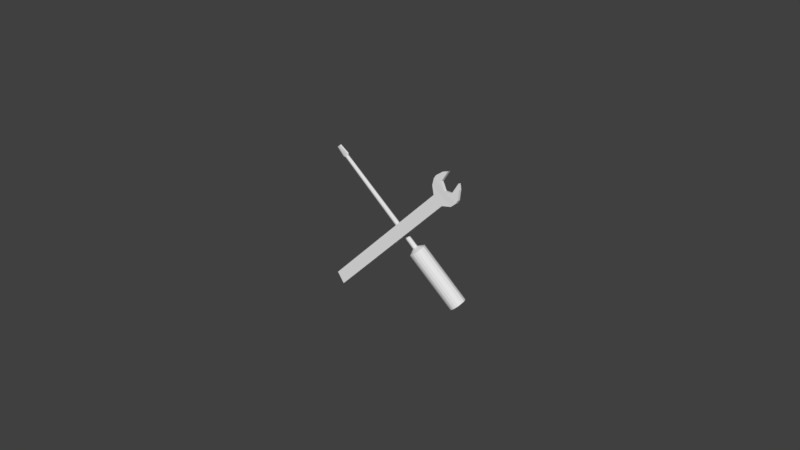 # Source: TextImagerToolsIcon.blend  (saved by Blender 2.78.0; exported with 4.5.12 LTS)
import bpy
from mathutils import Matrix  # noqa: F401  (used for matrix-valued properties, if any)

bpy.ops.wm.read_factory_settings(use_empty=True)
scene = bpy.context.scene
scene.name = 'Scene'

# ---- collections
col_collection_1 = bpy.data.collections.new('Collection 1'); scene.collection.children.link(col_collection_1)

# ---- materials (node trees are filled in below, after node groups)
mat_material = bpy.data.materials.new('Material')
mat_material.alpha_threshold = 0.0
mat_material.use_transparent_shadow = False
mat_material.roughness = 0.5
mat_material.line_color = (0.0, 0.0, 0.0, 1.0)
mat_material_001 = bpy.data.materials.new('Material.001')
mat_material_001.alpha_threshold = 0.0
mat_material_001.use_transparent_shadow = False
mat_material_001.roughness = 0.5
mat_material_001.line_color = (0.0, 0.0, 0.0, 1.0)

# ---- material node trees

# ---- world
world_world = bpy.data.worlds.new('World'); scene.world = world_world
world_world.color = (0.05088, 0.05088, 0.05088)
world_world.use_sun_shadow = False
world_world.sun_shadow_jitter_overblur = 0.0
world_world.cycles.sampling_method = 'MANUAL'

# ---- meshes
me_cube_004 = bpy.data.meshes.new('Cube.004')
me_cube_004.from_pydata([(0.2269, 0.5314, -0.5218), (0.2269, 0.5314, -0.6818), (0.2269, -1.469, -0.5218), (0.2269, -1.439, -0.6818), (0.1969, 0.5314, -0.5218), (0.1969, 0.5314, -0.6818), (0.1969, -1.469, -0.5218), (0.1969, -1.439, -0.6818), (0.2269, -1.579, -0.4499), (0.2269, -1.49, -0.7822), (0.1969, -1.579, -0.4499), (0.1969, -1.49, -0.7822), (0.2299, -1.662, -0.4428), (0.2299, -1.558, -0.83), (0.1939, -1.662, -0.4428), (0.1939, -1.558, -0.83), (0.2299, -1.61, -0.6364), (0.1939, -1.61, -0.6364), (0.2299, -1.608, -0.8432), (0.1939, -1.608, -0.8432), (0.2299, -1.634, -0.7463), (0.1939, -1.634, -0.7463), (0.2299, -1.711, -0.4561), (0.1939, -1.711, -0.4561), (0.2299, -1.683, -0.5627), (0.1939, -1.683, -0.5627), (0.2299, -1.836, -0.6039), (0.1939, -1.836, -0.6039), (0.2299, -1.787, -0.7874), (0.1939, -1.787, -0.7874), (0.2299, -1.802, -0.5426), (0.1939, -1.802, -0.5426), (0.2299, -1.715, -0.8253), (0.1939, -1.715, -0.8253)], [], [(2, 6, 10, 8), (0, 4, 6, 2), (5, 4, 0, 1), (1, 0, 2, 3), (5, 1, 3, 7), (7, 6, 4, 5), (8, 10, 14, 12), (6, 7, 11, 10), (7, 3, 9, 11), (3, 2, 8, 9), (17, 15, 19, 21), (11, 9, 13, 15), (9, 8, 12, 16, 13), (10, 11, 15, 17, 14), (13, 16, 20, 18), (15, 13, 18, 19), (16, 12, 22, 24), (12, 14, 23, 22), (14, 17, 25, 23), (23, 25, 27, 31), (24, 22, 30, 26), (18, 20, 28, 32), (27, 26, 30, 31), (26, 27, 25, 24), (24, 25, 17, 16), (21, 20, 16, 17), (29, 28, 20, 21), (21, 19, 33, 29), (28, 29, 33, 32), (19, 18, 32, 33), (22, 23, 31, 30)])
_uv = me_cube_004.uv_layers.new(name='UVMap')
_uv.uv.foreach_set('vector', [0.0, 0.0, 0.0, 0.0, 0.0, 0.0, 0.0, 0.0, 0.0, 0.0, 0.0, 0.0, 0.0, 0.0, 0.0, 0.0, 0.0, 0.0, 0.0, 0.0, 0.0, 0.0, 0.0, 0.0, 0.0, 0.0, 0.0, 0.0, 0.0, 0.0, 0.0, 0.0, 0.0, 0.0, 0.0, 0.0, 0.0, 0.0, 0.0, 0.0, 0.0, 0.0, 0.0, 0.0, 0.0, 0.0, 0.0, 0.0, 0.0, 0.0, 0.0, 0.0, 0.0, 0.0, 0.0, 0.0, 0.0, 0.0, 0.0, 0.0, 0.0, 0.0, 0.0, 0.0, 0.0, 0.0, 0.0, 0.0, 0.0, 0.0, 0.0, 0.0, 0.0, 0.0, 0.0, 0.0, 0.0, 0.0, 0.0, 0.0, 0.0, 0.0, 0.0, 0.0, 0.0, 0.0, 0.0, 0.0, 0.0, 0.0, 0.0, 0.0, 0.0, 0.0, 0.0, 0.0, 0.0, 0.0, 0.0, 0.0, 0.0, 0.0, 0.0, 0.0, 0.0, 0.0, 0.0, 0.0, 0.0, 0.0, 0.0, 0.0, 0.0, 0.0, 0.0, 0.0, 0.0, 0.0, 0.0, 0.0, 0.0, 0.0, 0.0, 0.0, 0.0, 0.0, 0.0, 0.0, 0.0, 0.0, 0.0, 0.0, 0.0, 0.0, 0.0, 0.0, 0.0, 0.0, 0.0, 0.0, 0.0, 0.0, 0.0, 0.0, 0.0, 0.0, 0.0, 0.0, 0.0, 0.0, 0.0, 0.0, 0.0, 0.0, 0.0, 0.0, 0.0, 0.0, 0.0, 0.0, 0.0, 0.0, 0.0, 0.0, 0.0, 0.0, 0.0, 0.0, 0.0, 0.0, 0.0, 0.0, 0.0, 0.0, 0.0, 0.0, 0.0, 0.0, 0.0, 0.0, 0.0, 0.0, 0.0, 0.0, 0.0, 0.0, 0.0, 0.0, 0.0, 0.0, 0.0, 0.0, 0.0, 0.0, 0.0, 0.0, 0.0, 0.0, 0.0, 0.0, 0.0, 0.0, 0.0, 0.0, 0.0, 0.0, 0.0, 0.0, 0.0, 0.0, 0.0, 0.0, 0.0, 0.0, 0.0, 0.0, 0.0, 0.0, 0.0, 0.0, 0.0, 0.0, 0.0, 0.0, 0.0, 0.0, 0.0, 0.0, 0.0, 0.0, 0.0, 0.0, 0.0, 0.0, 0.0, 0.0, 0.0, 0.0, 0.0, 0.0, 0.0, 0.0, 0.0, 0.0, 0.0, 0.0, 0.0, 0.0, 0.0, 0.0, 0.0, 0.0])
me_cube_004.materials.append(mat_material)
me_cube_004.use_remesh_preserve_volume = False
me_cube_004.use_remesh_preserve_attributes = False
me_cube_004.use_mirror_vertex_groups = False
me_cube_004.update()
me_cube_002 = bpy.data.meshes.new('Cube.002')
me_cube_002.from_pydata([(0.2864, 0.2763, -0.434), (0.3437, 0.2799, -0.4545), (0.2612, 0.2613, -0.4273), (0.3689, 0.2681, -0.4659), (0.2381, 0.2268, -0.4249), (0.392, 0.2365, -0.48), (0.2295, 0.1931, -0.4276), (0.4005, 0.2039, -0.4889), (0.5383, 0.007086, 0.1308), (0.51, 0.01081, 0.142), (0.5666, 0.01439, 0.1217), (0.4844, 0.02243, 0.1535), (0.5922, 0.02924, 0.1148), (0.4614, 0.05406, 0.1676), (0.6153, 0.06379, 0.1124), (0.5383, 0.1771, 0.1608), (0.5096, 0.1698, 0.1701), (0.567, 0.1734, 0.1496), (0.4844, 0.1548, 0.1768), (0.5922, 0.1616, 0.1382), (0.4614, 0.1202, 0.1792), (0.6153, 0.13, 0.1241), (0.4528, 0.08661, 0.1765), (0.6238, 0.09742, 0.1152), (0.315, 0.2836, -0.4433), (0.392, 0.1703, -0.4917), (0.2381, 0.1606, -0.4365), (0.3689, 0.1358, -0.4893), (0.2612, 0.129, -0.4507), (0.3433, 0.1209, -0.4824), (0.2868, 0.1173, -0.4622), (0.315, 0.1136, -0.4733), (0.5505, 0.06075, 0.1743), (0.542, 0.06186, 0.1776), (0.559, 0.06294, 0.1715), (0.5343, 0.06535, 0.1811), (0.5666, 0.06739, 0.1695), (0.5274, 0.07484, 0.1853), (0.5736, 0.07776, 0.1687), (0.5505, 0.1117, 0.1833), (0.5419, 0.1096, 0.1861), (0.5591, 0.1106, 0.1799), (0.5343, 0.1051, 0.1881), (0.5666, 0.1071, 0.1765), (0.5274, 0.09469, 0.1888), (0.5736, 0.09761, 0.1722), (0.5248, 0.0846, 0.188), (0.5761, 0.08785, 0.1696), (0.92, -0.1079, 1.175), (0.9141, -0.1071, 1.178), (0.926, -0.1064, 1.174), (0.9087, -0.1047, 1.18), (0.9313, -0.1033, 1.172), (0.9039, -0.09805, 1.183), (0.9362, -0.09601, 1.172), (0.92, -0.07222, 1.182), (0.914, -0.07375, 1.184), (0.926, -0.07299, 1.179), (0.9087, -0.0769, 1.185), (0.9313, -0.07547, 1.177), (0.9039, -0.08415, 1.186), (0.9362, -0.08211, 1.174), (0.9021, -0.09121, 1.185), (0.938, -0.08894, 1.172), (0.9272, -0.1006, 1.197), (0.9153, -0.1009, 1.201), (0.9391, -0.09942, 1.193), (0.9046, -0.1005, 1.205), (0.9498, -0.09763, 1.189), (0.8949, -0.09832, 1.209), (0.9595, -0.09424, 1.186), (0.9272, -0.08636, 1.199), (0.9152, -0.08758, 1.204), (0.9392, -0.08606, 1.195), (0.9046, -0.08937, 1.207), (0.9498, -0.08651, 1.191), (0.8949, -0.09276, 1.21), (0.9595, -0.08868, 1.187), (0.8913, -0.09577, 1.211), (0.9631, -0.09123, 1.185), (0.9631, -0.1178, 1.294), (0.9548, -0.1178, 1.297), (0.9714, -0.1168, 1.291), (0.9473, -0.1172, 1.3), (0.9789, -0.1152, 1.289), (0.9405, -0.1148, 1.303), (0.9857, -0.112, 1.287), (0.9631, -0.1035, 1.297), (0.9547, -0.1045, 1.299), (0.9715, -0.1034, 1.293), (0.9473, -0.1061, 1.302), (0.9789, -0.1041, 1.291), (0.9405, -0.1093, 1.304), (0.9857, -0.1064, 1.288), (0.938, -0.1122, 1.304), (0.9882, -0.109, 1.286)], [], [(8, 9, 30, 31), (15, 17, 1, 24), (22, 20, 4, 6), (14, 25, 7, 23), (8, 31, 29, 10), (17, 19, 3, 1), (9, 11, 28, 30), (12, 27, 25, 14), (18, 16, 0, 2), (11, 13, 26, 28), (19, 21, 5, 3), (10, 29, 27, 12), (16, 15, 24, 0), (13, 22, 6, 26), (20, 18, 2, 4), (21, 23, 7, 5), (11, 9, 33, 35), (20, 22, 46, 44), (14, 23, 47, 38), (17, 15, 39, 41), (21, 19, 43, 45), (18, 20, 44, 42), (23, 21, 45, 47), (10, 12, 36, 34), (19, 17, 41, 43), (16, 18, 42, 40), (9, 8, 32, 33), (13, 11, 35, 37), (12, 14, 38, 36), (15, 16, 40, 39), (22, 13, 37, 46), (8, 10, 34, 32), (40, 42, 58, 56), (44, 46, 62, 60), (36, 38, 54, 52), (45, 43, 59, 61), (35, 33, 49, 51), (43, 41, 57, 59), (41, 39, 55, 57), (37, 35, 51, 53), (34, 36, 52, 50), (47, 45, 61, 63), (32, 34, 50, 48), (33, 32, 48, 49), (38, 47, 63, 54), (39, 40, 56, 55), (42, 44, 60, 58), (46, 37, 53, 62), (31, 30, 28, 26, 6, 4, 2, 0, 24, 1, 3, 5, 7, 25, 27, 29), (50, 52, 68, 66), (63, 61, 77, 79), (48, 50, 66, 64), (49, 48, 64, 65), (54, 63, 79, 70), (55, 56, 72, 71), (58, 60, 76, 74), (62, 53, 69, 78), (56, 58, 74, 72), (60, 62, 78, 76), (52, 54, 70, 68), (61, 59, 75, 77), (51, 49, 65, 67), (59, 57, 73, 75), (57, 55, 71, 73), (53, 51, 67, 69), (77, 75, 91, 93), (67, 65, 81, 83), (75, 73, 89, 91), (73, 71, 87, 89), (69, 67, 83, 85), (66, 68, 84, 82), (79, 77, 93, 95), (64, 66, 82, 80), (65, 64, 80, 81), (70, 79, 95, 86), (71, 72, 88, 87), (74, 76, 92, 90), (78, 69, 85, 94), (72, 74, 90, 88), (76, 78, 94, 92), (68, 70, 86, 84), (82, 84, 86, 95, 93, 91, 89, 87, 88, 90, 92, 94, 85, 83, 81, 80)])
_uv = me_cube_002.uv_layers.new(name='UVMap')
_uv.uv.foreach_set('vector', [0.8417, 0.4445, 0.867, 0.4445, 0.867, 0.9851, 0.8417, 0.9851, 0.614, 0.4445, 0.6397, 0.4445, 0.6397, 0.9851, 0.614, 0.9851, 0.6402, 0.6479, 0.6135, 0.6479, 0.6137, 0.148, 0.6404, 0.148, 0.7567, 0.4445, 0.7567, 0.9851, 0.7279, 0.9851, 0.7279, 0.4445, 0.8417, 0.4445, 0.8417, 0.9851, 0.8163, 0.9851, 0.8163, 0.4445, 0.6397, 0.4445, 0.6646, 0.4445, 0.6646, 0.9851, 0.6397, 0.9851, 0.867, 0.4445, 0.8921, 0.4445, 0.8921, 0.9851, 0.867, 0.9851, 0.7912, 0.4445, 0.7912, 0.9851, 0.7567, 0.9851, 0.7567, 0.4445, 0.5634, 0.4445, 0.5883, 0.4445, 0.5883, 0.9851, 0.5634, 0.9851, 0.8921, 0.4445, 0.9266, 0.4445, 0.9266, 0.9851, 0.8921, 0.9851, 0.6646, 0.4445, 0.699, 0.4445, 0.699, 0.9851, 0.6646, 0.9851, 0.8163, 0.4445, 0.8163, 0.9851, 0.7912, 0.9851, 0.7912, 0.4445, 0.5883, 0.4445, 0.614, 0.4445, 0.614, 0.9851, 0.5883, 0.9851, 0.9266, 0.4445, 0.9554, 0.4445, 0.9554, 0.9851, 0.9266, 0.9851, 0.5289, 0.4445, 0.5634, 0.4445, 0.5634, 0.9851, 0.5289, 0.9851, 0.699, 0.4445, 0.7279, 0.4445, 0.7279, 0.9851, 0.699, 0.9851, 0.6387, 0.4248, 0.6878, 0.4104, 0.7062, 0.516, 0.6931, 0.5196, 0.5671, 0.5842, 0.5629, 0.5261, 0.6727, 0.5463, 0.6741, 0.5619, 0.8587, 0.5231, 0.8629, 0.5811, 0.7531, 0.561, 0.7517, 0.5455, 0.7388, 0.6968, 0.6867, 0.6967, 0.7061, 0.5911, 0.7199, 0.5913, 0.8384, 0.6338, 0.7871, 0.6822, 0.7327, 0.5876, 0.7463, 0.575, 0.598, 0.6476, 0.5671, 0.5842, 0.6741, 0.5619, 0.6824, 0.5784, 0.8629, 0.5811, 0.8384, 0.6338, 0.7463, 0.575, 0.7531, 0.561, 0.7873, 0.4287, 0.828, 0.4595, 0.7435, 0.5289, 0.7326, 0.5209, 0.7871, 0.6822, 0.7388, 0.6968, 0.7199, 0.5913, 0.7327, 0.5876, 0.638, 0.6783, 0.598, 0.6476, 0.6824, 0.5784, 0.6931, 0.5864, 0.6878, 0.4104, 0.7392, 0.4104, 0.7198, 0.5159, 0.7062, 0.516, 0.5874, 0.4733, 0.6387, 0.4248, 0.6931, 0.5196, 0.6795, 0.5323, 0.828, 0.4595, 0.8587, 0.5231, 0.7517, 0.5455, 0.7435, 0.5289, 0.6867, 0.6967, 0.638, 0.6783, 0.6931, 0.5864, 0.7061, 0.5911, 0.5629, 0.5261, 0.5874, 0.4733, 0.6795, 0.5323, 0.6727, 0.5463, 0.7392, 0.4104, 0.7873, 0.4287, 0.7326, 0.5209, 0.7198, 0.5159, 0.5077, 0.6635, 0.5077, 0.6699, 0.1348, 0.67, 0.1355, 0.664, 0.5077, 0.6763, 0.5078, 0.6828, 0.1354, 0.6838, 0.1345, 0.6771, 0.5112, 0.6612, 0.5112, 0.6677, 0.1365, 0.6684, 0.1367, 0.6613, 0.5078, 0.6376, 0.5078, 0.6438, 0.1348, 0.6458, 0.1345, 0.6387, 0.5112, 0.635, 0.5112, 0.6415, 0.1373, 0.6428, 0.1367, 0.6366, 0.5078, 0.6438, 0.5077, 0.6503, 0.1355, 0.6518, 0.1348, 0.6458, 0.5077, 0.6503, 0.5077, 0.6568, 0.1358, 0.6579, 0.1355, 0.6518, 0.5113, 0.6285, 0.5112, 0.635, 0.1367, 0.6366, 0.1365, 0.6295, 0.5112, 0.6548, 0.5112, 0.6612, 0.1367, 0.6613, 0.1373, 0.6551, 0.5078, 0.6311, 0.5078, 0.6376, 0.1345, 0.6387, 0.1353, 0.632, 0.5112, 0.6481, 0.5112, 0.6548, 0.1373, 0.6551, 0.1376, 0.649, 0.5112, 0.6415, 0.5112, 0.6481, 0.1376, 0.649, 0.1373, 0.6428, 0.0, 0.0, 0.0, 0.0, 0.0, 0.0, 0.0, 0.0, 0.5077, 0.6568, 0.5077, 0.6635, 0.1355, 0.664, 0.1358, 0.6579, 0.5077, 0.6699, 0.5077, 0.6763, 0.1345, 0.6771, 0.1348, 0.67, 0.0, 0.0, 0.0, 0.0, 0.0, 0.0, 0.0, 0.0, 0.0, 0.0, 0.0, 0.0, 0.0, 0.0, 0.0, 0.0, 0.0, 0.0, 0.0, 0.0, 0.0, 0.0, 0.0, 0.0, 0.0, 0.0, 0.0, 0.0, 0.0, 0.0, 0.0, 0.0, 0.0, 0.0, 0.0, 0.0, 0.0, 0.0, 0.0, 0.0, 0.1373, 0.6551, 0.1367, 0.6613, 0.1152, 0.6731, 0.1152, 0.6618, 0.1353, 0.632, 0.1345, 0.6387, 0.1126, 0.6252, 0.1122, 0.621, 0.1376, 0.649, 0.1373, 0.6551, 0.1152, 0.6618, 0.1151, 0.649, 0.1373, 0.6428, 0.1376, 0.649, 0.1151, 0.649, 0.1152, 0.6361, 0.0, 0.0, 0.0, 0.0, 0.0, 0.0, 0.0, 0.0, 0.1358, 0.6579, 0.1355, 0.664, 0.114, 0.6702, 0.114, 0.6579, 0.1348, 0.67, 0.1345, 0.6771, 0.1126, 0.6906, 0.1137, 0.6808, 0.0, 0.0, 0.0, 0.0, 0.0, 0.0, 0.0, 0.0, 0.1355, 0.664, 0.1348, 0.67, 0.1137, 0.6808, 0.114, 0.6702, 0.1345, 0.6771, 0.1354, 0.6838, 0.1122, 0.6948, 0.1126, 0.6906, 0.1367, 0.6613, 0.1365, 0.6684, 0.1145, 0.6835, 0.1152, 0.6731, 0.1345, 0.6387, 0.1348, 0.6458, 0.1137, 0.635, 0.1126, 0.6252, 0.1367, 0.6366, 0.1373, 0.6428, 0.1152, 0.6361, 0.1152, 0.6249, 0.1348, 0.6458, 0.1355, 0.6518, 0.1139, 0.6456, 0.1137, 0.635, 0.1355, 0.6518, 0.1358, 0.6579, 0.114, 0.6579, 0.1139, 0.6456, 0.1365, 0.6295, 0.1367, 0.6366, 0.1152, 0.6249, 0.1145, 0.6144, 0.1126, 0.6252, 0.1137, 0.635, 0.02121, 0.6436, 0.02098, 0.6371, 0.1152, 0.6249, 0.1152, 0.6361, 0.01137, 0.6403, 0.01135, 0.6324, 0.1137, 0.635, 0.1139, 0.6456, 0.02131, 0.6504, 0.02121, 0.6436, 0.1139, 0.6456, 0.114, 0.6579, 0.02124, 0.658, 0.02131, 0.6504, 0.1145, 0.6144, 0.1152, 0.6249, 0.01135, 0.6324, 0.01129, 0.6249, 0.1152, 0.6618, 0.1152, 0.6731, 0.01135, 0.6655, 0.01137, 0.6576, 0.1122, 0.621, 0.1126, 0.6252, 0.02098, 0.6371, 0.01995, 0.6337, 0.1151, 0.649, 0.1152, 0.6618, 0.01137, 0.6576, 0.01138, 0.649, 0.1152, 0.6361, 0.1151, 0.649, 0.01138, 0.649, 0.01137, 0.6403, 0.0, 0.0, 0.0, 0.0, 0.0, 0.0, 0.0, 0.0, 0.114, 0.6579, 0.114, 0.6702, 0.02119, 0.6656, 0.02124, 0.658, 0.1137, 0.6808, 0.1126, 0.6906, 0.02104, 0.6789, 0.0213, 0.6724, 0.0, 0.0, 0.0, 0.0, 0.0, 0.0, 0.0, 0.0, 0.114, 0.6702, 0.1137, 0.6808, 0.0213, 0.6724, 0.02119, 0.6656, 0.1126, 0.6906, 0.1122, 0.6948, 0.01999, 0.6823, 0.02104, 0.6789, 0.1152, 0.6731, 0.1145, 0.6835, 0.01129, 0.673, 0.01135, 0.6655, 0.008616, 0.6491, 0.01123, 0.6412, 0.01607, 0.635, 0.01995, 0.6337, 0.02098, 0.6371, 0.02121, 0.6436, 0.02131, 0.6504, 0.02124, 0.658, 0.02119, 0.6656, 0.0213, 0.6724, 0.02104, 0.6789, 0.01999, 0.6823, 0.01609, 0.6809, 0.01126, 0.6746, 0.008949, 0.6669, 0.007832, 0.6581])
me_cube_002.materials.append(mat_material_001)
me_cube_002.use_remesh_preserve_volume = False
me_cube_002.use_remesh_preserve_attributes = False
me_cube_002.use_mirror_vertex_groups = False
me_cube_002.update()

# ---- objects
ob_wrench = bpy.data.objects.new('Wrench', me_cube_004)
ob_screwdrewer = bpy.data.objects.new('ScrewDrewer', me_cube_002)

# ---- transforms, parenting, visibility, modifiers, constraints
ob_wrench.location = (0.0, 0.0, 0.0)
ob_wrench.rotation_euler = (-5.468, -2.977, 7.789)
ob_wrench.scale = (0.02486, 0.02486, 0.02486)
ob_wrench.lock_rotations_4d = False
ob_wrench.empty_display_type = 'ARROWS'
ob_wrench.lineart.crease_threshold = 0.0
ob_screwdrewer.location = (0.0, 0.0, 0.0)
ob_screwdrewer.rotation_euler = (1.396e-07, -1.058, -2.387e-07)
ob_screwdrewer.scale = (0.03066, 0.03066, 0.03066)
ob_screwdrewer.lock_rotations_4d = False
ob_screwdrewer.empty_display_type = 'ARROWS'
ob_screwdrewer.lineart.crease_threshold = 0.0

# ---- collection membership
col_collection_1.objects.link(ob_wrench)
col_collection_1.objects.link(ob_screwdrewer)

# ---- scene / render settings (as saved in the file)
scene.frame_start = 1; scene.frame_end = 250; scene.frame_set(1)
scene.render.engine = 'BLENDER_EEVEE_NEXT'
scene.render.resolution_percentage = 50
scene.render.dither_intensity = 0.0
scene.cycles.use_denoising = False
scene.cycles.samples = 128
scene.cycles.sampling_pattern = 'TABULATED_SOBOL'
scene.cycles.light_sampling_threshold = 0.0
scene.cycles.use_adaptive_sampling = False
scene.cycles.use_light_tree = False
scene.cycles.blur_glossy = 0.0
scene.cycles.sample_clamp_indirect = 0.0
scene.view_settings.view_transform = 'Standard'
bpy.context.view_layer.update()

# ---- added for rendering (the .blend has no active camera and no usable light): camera, sun
cam_auto = bpy.data.cameras.new('AutoCamera')
cam_auto.lens = 50.0
cam_auto.sensor_width = 36.0
cam_auto.clip_end = 1000.0
ob_auto_camera = bpy.data.objects.new('AutoCamera', cam_auto)
scene.collection.objects.link(ob_auto_camera)
ob_auto_camera.location = (0.183347, -0.220138, 0.171356)
ob_auto_camera.rotation_euler = (1.09748, -7.21219e-08, 0.694738)
scene.camera = ob_auto_camera
light_auto_sun = bpy.data.lights.new('AutoSun', 'SUN')
light_auto_sun.energy = 3.0
light_auto_sun.angle = 0.0523599
ob_auto_sun = bpy.data.objects.new('AutoSun', light_auto_sun)
scene.collection.objects.link(ob_auto_sun)
ob_auto_sun.rotation_euler = (0.872665, 0.174533, 0.523599)
bpy.context.view_layer.update()
